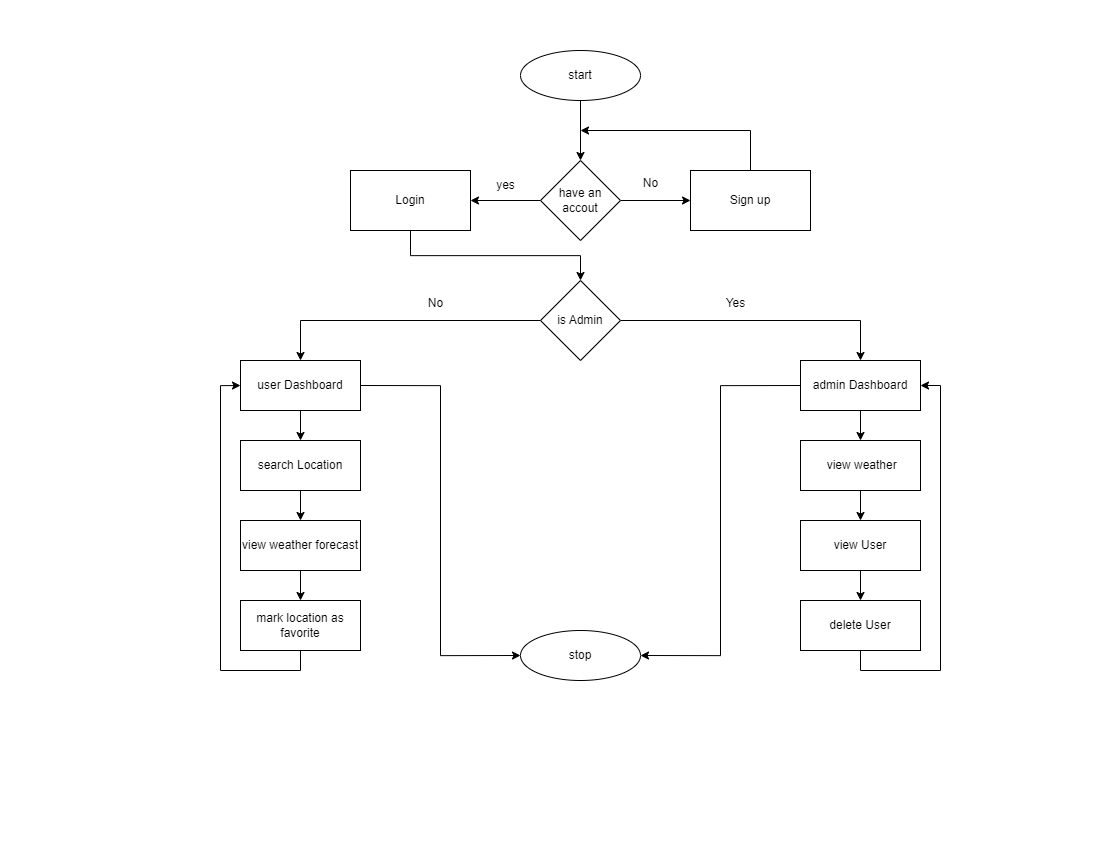

The diagram above was exported from draw.io. Its source (the exported page's mxGraphModel, read from the mxfile embedded in the PNG):
<mxGraphModel dx="2954" dy="1454" grid="1" gridSize="10" guides="1" tooltips="1" connect="1" arrows="1" fold="1" page="1" pageScale="1" pageWidth="1100" pageHeight="850" math="0" shadow="0">
  <root>
    <mxCell id="0" />
    <mxCell id="1" parent="0" />
    <mxCell id="nbM84fQ2NlBfd3UEDjOZ-17" style="edgeStyle=orthogonalEdgeStyle;rounded=0;orthogonalLoop=1;jettySize=auto;html=1;exitX=0;exitY=0.5;exitDx=0;exitDy=0;" edge="1" parent="1" source="nbM84fQ2NlBfd3UEDjOZ-2" target="nbM84fQ2NlBfd3UEDjOZ-4">
      <mxGeometry relative="1" as="geometry" />
    </mxCell>
    <mxCell id="nbM84fQ2NlBfd3UEDjOZ-19" style="edgeStyle=orthogonalEdgeStyle;rounded=0;orthogonalLoop=1;jettySize=auto;html=1;exitX=1;exitY=0.5;exitDx=0;exitDy=0;entryX=0;entryY=0.5;entryDx=0;entryDy=0;" edge="1" parent="1" source="nbM84fQ2NlBfd3UEDjOZ-2" target="nbM84fQ2NlBfd3UEDjOZ-3">
      <mxGeometry relative="1" as="geometry" />
    </mxCell>
    <mxCell id="nbM84fQ2NlBfd3UEDjOZ-2" value="have an accout" style="rhombus;whiteSpace=wrap;html=1;" vertex="1" parent="1">
      <mxGeometry x="540" y="160" width="80" height="80" as="geometry" />
    </mxCell>
    <mxCell id="nbM84fQ2NlBfd3UEDjOZ-3" value="Sign up" style="rounded=0;whiteSpace=wrap;html=1;" vertex="1" parent="1">
      <mxGeometry x="690" y="170" width="120" height="60" as="geometry" />
    </mxCell>
    <mxCell id="nbM84fQ2NlBfd3UEDjOZ-21" style="edgeStyle=orthogonalEdgeStyle;rounded=0;orthogonalLoop=1;jettySize=auto;html=1;exitX=0.5;exitY=1;exitDx=0;exitDy=0;entryX=0.5;entryY=0;entryDx=0;entryDy=0;" edge="1" parent="1" source="nbM84fQ2NlBfd3UEDjOZ-4" target="nbM84fQ2NlBfd3UEDjOZ-5">
      <mxGeometry relative="1" as="geometry" />
    </mxCell>
    <mxCell id="nbM84fQ2NlBfd3UEDjOZ-4" value="Login" style="rounded=0;whiteSpace=wrap;html=1;" vertex="1" parent="1">
      <mxGeometry x="350" y="170" width="120" height="60" as="geometry" />
    </mxCell>
    <mxCell id="nbM84fQ2NlBfd3UEDjOZ-22" style="edgeStyle=orthogonalEdgeStyle;rounded=0;orthogonalLoop=1;jettySize=auto;html=1;exitX=0;exitY=0.5;exitDx=0;exitDy=0;entryX=0.5;entryY=0;entryDx=0;entryDy=0;" edge="1" parent="1" source="nbM84fQ2NlBfd3UEDjOZ-5" target="nbM84fQ2NlBfd3UEDjOZ-6">
      <mxGeometry relative="1" as="geometry" />
    </mxCell>
    <mxCell id="nbM84fQ2NlBfd3UEDjOZ-37" style="edgeStyle=orthogonalEdgeStyle;rounded=0;orthogonalLoop=1;jettySize=auto;html=1;exitX=1;exitY=0.5;exitDx=0;exitDy=0;entryX=0.5;entryY=0;entryDx=0;entryDy=0;" edge="1" parent="1" source="nbM84fQ2NlBfd3UEDjOZ-5" target="nbM84fQ2NlBfd3UEDjOZ-35">
      <mxGeometry relative="1" as="geometry" />
    </mxCell>
    <mxCell id="nbM84fQ2NlBfd3UEDjOZ-5" value="is Admin" style="rhombus;whiteSpace=wrap;html=1;" vertex="1" parent="1">
      <mxGeometry x="540" y="280" width="80" height="80" as="geometry" />
    </mxCell>
    <mxCell id="nbM84fQ2NlBfd3UEDjOZ-55" style="edgeStyle=orthogonalEdgeStyle;rounded=0;orthogonalLoop=1;jettySize=auto;html=1;exitX=1;exitY=0.5;exitDx=0;exitDy=0;entryX=0;entryY=0.5;entryDx=0;entryDy=0;" edge="1" parent="1" source="nbM84fQ2NlBfd3UEDjOZ-6" target="nbM84fQ2NlBfd3UEDjOZ-53">
      <mxGeometry relative="1" as="geometry" />
    </mxCell>
    <mxCell id="nbM84fQ2NlBfd3UEDjOZ-6" value="user Dashboard" style="rounded=0;whiteSpace=wrap;html=1;" vertex="1" parent="1">
      <mxGeometry x="240" y="360" width="120" height="50" as="geometry" />
    </mxCell>
    <mxCell id="nbM84fQ2NlBfd3UEDjOZ-18" value="yes&lt;br&gt;" style="text;html=1;align=center;verticalAlign=middle;resizable=0;points=[];autosize=1;strokeColor=none;fillColor=none;" vertex="1" parent="1">
      <mxGeometry x="485" y="170" width="40" height="30" as="geometry" />
    </mxCell>
    <mxCell id="nbM84fQ2NlBfd3UEDjOZ-20" value="No" style="text;html=1;align=center;verticalAlign=middle;resizable=0;points=[];autosize=1;strokeColor=none;fillColor=none;" vertex="1" parent="1">
      <mxGeometry x="630" y="168" width="40" height="30" as="geometry" />
    </mxCell>
    <mxCell id="nbM84fQ2NlBfd3UEDjOZ-23" value="No" style="text;html=1;align=center;verticalAlign=middle;resizable=0;points=[];autosize=1;strokeColor=none;fillColor=none;" vertex="1" parent="1">
      <mxGeometry x="415" y="288" width="40" height="30" as="geometry" />
    </mxCell>
    <mxCell id="nbM84fQ2NlBfd3UEDjOZ-25" value="search Location" style="rounded=0;whiteSpace=wrap;html=1;" vertex="1" parent="1">
      <mxGeometry x="240" y="440" width="120" height="50" as="geometry" />
    </mxCell>
    <mxCell id="nbM84fQ2NlBfd3UEDjOZ-26" value="view weather forecast" style="rounded=0;whiteSpace=wrap;html=1;" vertex="1" parent="1">
      <mxGeometry x="240" y="520" width="120" height="50" as="geometry" />
    </mxCell>
    <mxCell id="nbM84fQ2NlBfd3UEDjOZ-34" style="edgeStyle=orthogonalEdgeStyle;rounded=0;orthogonalLoop=1;jettySize=auto;html=1;exitX=0.5;exitY=1;exitDx=0;exitDy=0;entryX=0;entryY=0.5;entryDx=0;entryDy=0;" edge="1" parent="1" source="nbM84fQ2NlBfd3UEDjOZ-28" target="nbM84fQ2NlBfd3UEDjOZ-6">
      <mxGeometry relative="1" as="geometry" />
    </mxCell>
    <mxCell id="nbM84fQ2NlBfd3UEDjOZ-28" value="mark location as favorite" style="rounded=0;whiteSpace=wrap;html=1;" vertex="1" parent="1">
      <mxGeometry x="240" y="600" width="120" height="50" as="geometry" />
    </mxCell>
    <mxCell id="nbM84fQ2NlBfd3UEDjOZ-30" value="" style="endArrow=classic;html=1;rounded=0;exitX=0.5;exitY=1;exitDx=0;exitDy=0;entryX=0.5;entryY=0;entryDx=0;entryDy=0;" edge="1" parent="1" source="nbM84fQ2NlBfd3UEDjOZ-6" target="nbM84fQ2NlBfd3UEDjOZ-25">
      <mxGeometry width="50" height="50" relative="1" as="geometry">
        <mxPoint x="280" y="570" as="sourcePoint" />
        <mxPoint x="330" y="520" as="targetPoint" />
      </mxGeometry>
    </mxCell>
    <mxCell id="nbM84fQ2NlBfd3UEDjOZ-31" value="" style="endArrow=classic;html=1;rounded=0;exitX=0.5;exitY=1;exitDx=0;exitDy=0;entryX=0.5;entryY=0;entryDx=0;entryDy=0;" edge="1" parent="1" source="nbM84fQ2NlBfd3UEDjOZ-25" target="nbM84fQ2NlBfd3UEDjOZ-26">
      <mxGeometry width="50" height="50" relative="1" as="geometry">
        <mxPoint x="310" y="420" as="sourcePoint" />
        <mxPoint x="310" y="450" as="targetPoint" />
      </mxGeometry>
    </mxCell>
    <mxCell id="nbM84fQ2NlBfd3UEDjOZ-32" value="" style="endArrow=classic;html=1;rounded=0;exitX=0.5;exitY=1;exitDx=0;exitDy=0;entryX=0.5;entryY=0;entryDx=0;entryDy=0;" edge="1" parent="1" source="nbM84fQ2NlBfd3UEDjOZ-26" target="nbM84fQ2NlBfd3UEDjOZ-28">
      <mxGeometry width="50" height="50" relative="1" as="geometry">
        <mxPoint x="320" y="430" as="sourcePoint" />
        <mxPoint x="320" y="460" as="targetPoint" />
      </mxGeometry>
    </mxCell>
    <mxCell id="nbM84fQ2NlBfd3UEDjOZ-43" style="edgeStyle=orthogonalEdgeStyle;rounded=0;orthogonalLoop=1;jettySize=auto;html=1;exitX=0.5;exitY=1;exitDx=0;exitDy=0;entryX=0.5;entryY=0;entryDx=0;entryDy=0;" edge="1" parent="1" source="nbM84fQ2NlBfd3UEDjOZ-35" target="nbM84fQ2NlBfd3UEDjOZ-39">
      <mxGeometry relative="1" as="geometry" />
    </mxCell>
    <mxCell id="nbM84fQ2NlBfd3UEDjOZ-56" style="edgeStyle=orthogonalEdgeStyle;rounded=0;orthogonalLoop=1;jettySize=auto;html=1;exitX=0;exitY=0.5;exitDx=0;exitDy=0;entryX=1;entryY=0.5;entryDx=0;entryDy=0;" edge="1" parent="1" source="nbM84fQ2NlBfd3UEDjOZ-35" target="nbM84fQ2NlBfd3UEDjOZ-53">
      <mxGeometry relative="1" as="geometry" />
    </mxCell>
    <mxCell id="nbM84fQ2NlBfd3UEDjOZ-35" value="admin Dashboard" style="rounded=0;whiteSpace=wrap;html=1;" vertex="1" parent="1">
      <mxGeometry x="800" y="360" width="120" height="50" as="geometry" />
    </mxCell>
    <mxCell id="nbM84fQ2NlBfd3UEDjOZ-38" value="Yes" style="text;html=1;align=center;verticalAlign=middle;resizable=0;points=[];autosize=1;strokeColor=none;fillColor=none;" vertex="1" parent="1">
      <mxGeometry x="715" y="288" width="40" height="30" as="geometry" />
    </mxCell>
    <mxCell id="nbM84fQ2NlBfd3UEDjOZ-44" style="edgeStyle=orthogonalEdgeStyle;rounded=0;orthogonalLoop=1;jettySize=auto;html=1;exitX=0.5;exitY=1;exitDx=0;exitDy=0;entryX=0.5;entryY=0;entryDx=0;entryDy=0;" edge="1" parent="1" source="nbM84fQ2NlBfd3UEDjOZ-39" target="nbM84fQ2NlBfd3UEDjOZ-40">
      <mxGeometry relative="1" as="geometry" />
    </mxCell>
    <mxCell id="nbM84fQ2NlBfd3UEDjOZ-39" value="&amp;nbsp;view weather" style="rounded=0;whiteSpace=wrap;html=1;" vertex="1" parent="1">
      <mxGeometry x="800" y="440" width="120" height="50" as="geometry" />
    </mxCell>
    <mxCell id="nbM84fQ2NlBfd3UEDjOZ-45" style="edgeStyle=orthogonalEdgeStyle;rounded=0;orthogonalLoop=1;jettySize=auto;html=1;exitX=0.5;exitY=1;exitDx=0;exitDy=0;entryX=0.5;entryY=0;entryDx=0;entryDy=0;" edge="1" parent="1" source="nbM84fQ2NlBfd3UEDjOZ-40" target="nbM84fQ2NlBfd3UEDjOZ-41">
      <mxGeometry relative="1" as="geometry" />
    </mxCell>
    <mxCell id="nbM84fQ2NlBfd3UEDjOZ-40" value="view User" style="rounded=0;whiteSpace=wrap;html=1;" vertex="1" parent="1">
      <mxGeometry x="800" y="520" width="120" height="50" as="geometry" />
    </mxCell>
    <mxCell id="nbM84fQ2NlBfd3UEDjOZ-41" value="delete User" style="rounded=0;whiteSpace=wrap;html=1;" vertex="1" parent="1">
      <mxGeometry x="800" y="600" width="120" height="50" as="geometry" />
    </mxCell>
    <mxCell id="nbM84fQ2NlBfd3UEDjOZ-49" value="" style="endArrow=none;html=1;rounded=0;exitX=0.5;exitY=1;exitDx=0;exitDy=0;" edge="1" parent="1" source="nbM84fQ2NlBfd3UEDjOZ-41">
      <mxGeometry width="50" height="50" relative="1" as="geometry">
        <mxPoint x="510" y="590" as="sourcePoint" />
        <mxPoint x="860" y="670" as="targetPoint" />
      </mxGeometry>
    </mxCell>
    <mxCell id="nbM84fQ2NlBfd3UEDjOZ-50" value="" style="endArrow=none;html=1;rounded=0;" edge="1" parent="1">
      <mxGeometry width="50" height="50" relative="1" as="geometry">
        <mxPoint x="860" y="670" as="sourcePoint" />
        <mxPoint x="940" y="670" as="targetPoint" />
      </mxGeometry>
    </mxCell>
    <mxCell id="nbM84fQ2NlBfd3UEDjOZ-51" value="" style="endArrow=none;html=1;rounded=0;" edge="1" parent="1">
      <mxGeometry width="50" height="50" relative="1" as="geometry">
        <mxPoint x="940" y="670" as="sourcePoint" />
        <mxPoint x="940" y="385" as="targetPoint" />
      </mxGeometry>
    </mxCell>
    <mxCell id="nbM84fQ2NlBfd3UEDjOZ-52" value="" style="endArrow=classic;html=1;rounded=0;entryX=1;entryY=0.5;entryDx=0;entryDy=0;" edge="1" parent="1" target="nbM84fQ2NlBfd3UEDjOZ-35">
      <mxGeometry width="50" height="50" relative="1" as="geometry">
        <mxPoint x="940" y="385" as="sourcePoint" />
        <mxPoint x="1020" y="510" as="targetPoint" />
      </mxGeometry>
    </mxCell>
    <mxCell id="nbM84fQ2NlBfd3UEDjOZ-53" value="stop" style="ellipse;whiteSpace=wrap;html=1;" vertex="1" parent="1">
      <mxGeometry x="520" y="630" width="120" height="50" as="geometry" />
    </mxCell>
    <mxCell id="nbM84fQ2NlBfd3UEDjOZ-57" style="edgeStyle=orthogonalEdgeStyle;rounded=0;orthogonalLoop=1;jettySize=auto;html=1;exitX=0.5;exitY=1;exitDx=0;exitDy=0;entryX=0.5;entryY=0;entryDx=0;entryDy=0;" edge="1" parent="1" source="nbM84fQ2NlBfd3UEDjOZ-54" target="nbM84fQ2NlBfd3UEDjOZ-2">
      <mxGeometry relative="1" as="geometry" />
    </mxCell>
    <mxCell id="nbM84fQ2NlBfd3UEDjOZ-54" value="start" style="ellipse;whiteSpace=wrap;html=1;" vertex="1" parent="1">
      <mxGeometry x="520" y="50" width="120" height="50" as="geometry" />
    </mxCell>
    <mxCell id="nbM84fQ2NlBfd3UEDjOZ-61" value="" style="endArrow=none;html=1;rounded=0;" edge="1" parent="1">
      <mxGeometry width="50" height="50" relative="1" as="geometry">
        <mxPoint x="750" y="170" as="sourcePoint" />
        <mxPoint x="750" y="130" as="targetPoint" />
      </mxGeometry>
    </mxCell>
    <mxCell id="nbM84fQ2NlBfd3UEDjOZ-65" value="" style="endArrow=classic;html=1;rounded=0;" edge="1" parent="1">
      <mxGeometry width="50" height="50" relative="1" as="geometry">
        <mxPoint x="750" y="130" as="sourcePoint" />
        <mxPoint x="580" y="130" as="targetPoint" />
      </mxGeometry>
    </mxCell>
  </root>
</mxGraphModel>